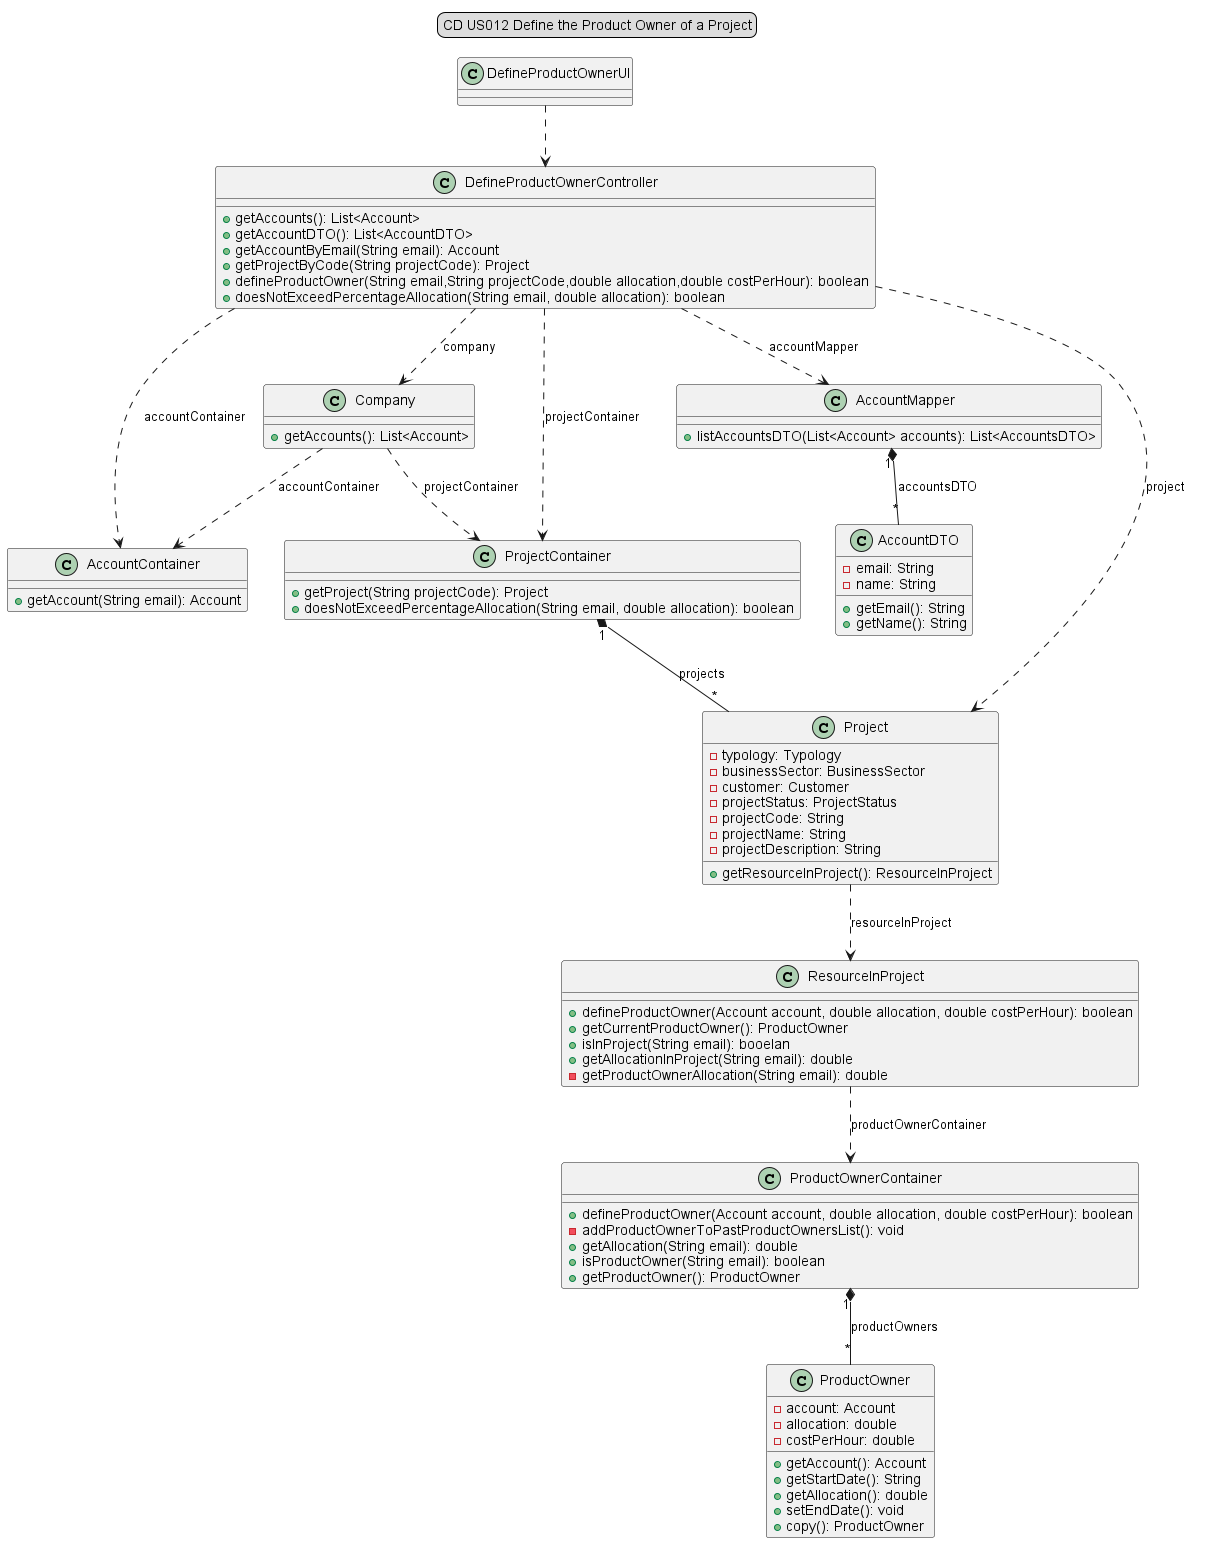

The diagram above was rendered by PlantUML. Its source (embedded in the PNG):
@startuml

skinparam sequenceMessageAlign center

legend top
CD US012 Define the Product Owner of a Project
end legend

DefineProductOwnerUI ..> DefineProductOwnerController
DefineProductOwnerController ..> Company :company
DefineProductOwnerController ..> AccountContainer :accountContainer
Company ..> AccountContainer :accountContainer
Company ..> ProjectContainer :projectContainer
DefineProductOwnerController ..> AccountMapper :accountMapper
DefineProductOwnerController ..> ProjectContainer :projectContainer
DefineProductOwnerController ..> Project :project
Project ..> ResourceInProject :resourceInProject
ResourceInProject ..> ProductOwnerContainer :productOwnerContainer
ProjectContainer "1"*--"*" Project :projects
AccountMapper "1"*--"*" AccountDTO :accountsDTO
ProductOwnerContainer "1"*--"*" ProductOwner: productOwners

class DefineProductOwnerUI{
}

class DefineProductOwnerController{
+getAccounts(): List<Account>
+getAccountDTO(): List<AccountDTO>
+getAccountByEmail(String email): Account
+getProjectByCode(String projectCode): Project
+defineProductOwner(String email,String projectCode,double allocation,double costPerHour): boolean
+doesNotExceedPercentageAllocation(String email, double allocation): boolean
}

class Company{
+getAccounts(): List<Account>
}

class AccountContainer{
+getAccount(String email): Account
}

class AccountMapper{
+listAccountsDTO(List<Account> accounts): List<AccountsDTO>
}

class Project{
-typology: Typology
-businessSector: BusinessSector
-customer: Customer
-projectStatus: ProjectStatus
-projectCode: String
-projectName: String
-projectDescription: String
+getResourceInProject(): ResourceInProject
}

class ResourceInProject{
+defineProductOwner(Account account, double allocation, double costPerHour): boolean
+getCurrentProductOwner(): ProductOwner
+isInProject(String email): booelan
+getAllocationInProject(String email): double
-getProductOwnerAllocation(String email): double
}

class ProductOwnerContainer{
+defineProductOwner(Account account, double allocation, double costPerHour): boolean
-addProductOwnerToPastProductOwnersList(): void
+getAllocation(String email): double
+isProductOwner(String email): boolean
+getProductOwner(): ProductOwner
}

class ProjectContainer{
+getProject(String projectCode): Project
+doesNotExceedPercentageAllocation(String email, double allocation): boolean
}

class ProductOwner{
-account: Account
-allocation: double
-costPerHour: double
+getAccount(): Account
+getStartDate(): String
+getAllocation(): double
+setEndDate(): void
+copy(): ProductOwner
}

class AccountDTO{
-email: String
-name: String
+getEmail(): String
+getName(): String
}

@enduml